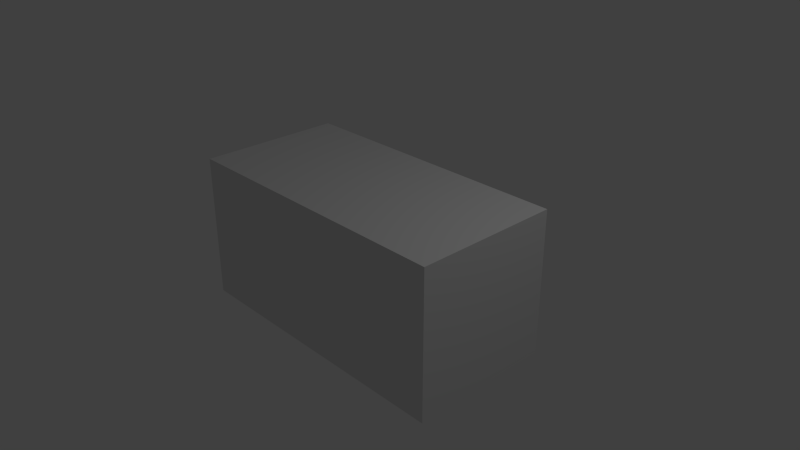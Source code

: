 # Source: anim.blend  (saved by Blender 2.76.0; exported with 4.5.12 LTS)
import bpy
from mathutils import Matrix  # noqa: F401  (used for matrix-valued properties, if any)

bpy.ops.wm.read_factory_settings(use_empty=True)
scene = bpy.context.scene
scene.name = 'Scene'

# ---- collections
col_collection_1 = bpy.data.collections.new('Collection 1'); scene.collection.children.link(col_collection_1)

# ---- materials (node trees are filled in below, after node groups)
mat_material = bpy.data.materials.new('Material')
mat_material.alpha_threshold = 0.0
mat_material.roughness = 0.5
mat_material.line_color = (0.0, 0.0, 0.0, 1.0)

# ---- material node trees

# ---- world
world_world = bpy.data.worlds.new('World'); scene.world = world_world
world_world.color = (0.05088, 0.05088, 0.05088)
world_world.use_sun_shadow = False
world_world.sun_shadow_jitter_overblur = 0.0
world_world.cycles.sampling_method = 'MANUAL'
world_world.cycles.sample_map_resolution = 256

# ---- cameras
cam_camera = bpy.data.cameras.new('Camera')
cam_camera.clip_end = 100.0
cam_camera.lens = 35.0
cam_camera.sensor_width = 32.0
cam_camera.sensor_height = 18.0
cam_camera.ortho_scale = 7.314
cam_camera.dof.focus_distance = 0.0

# ---- lights
light_lamp = bpy.data.lights.new('Lamp', 'POINT')
light_lamp.transmission_factor = 0.0
light_lamp.cutoff_distance = 30.0
light_lamp.energy = 100.0
light_lamp.shadow_buffer_clip_start = 1.001
light_lamp.shadow_soft_size = 0.1
light_lamp.shadow_maximum_resolution = 0.006
light_lamp.use_absolute_resolution = True
light_lamp.cycles.use_multiple_importance_sampling = False

# ---- meshes
me_cube = bpy.data.meshes.new('Cube')
me_cube.from_pydata([(2.0, 1.0, -1.0), (2.0, -1.0, -1.0), (-2.008, -1.0, -1.0), (-2.008, 1.0, -1.0), (2.0, 1.0, 1.0), (2.0, -1.0, 1.0), (-2.008, -1.0, 1.0), (-2.008, 1.0, 1.0), (-0.1045, 1.0, -1.0), (-0.1045, -1.0, -1.0), (-0.1045, 1.0, 1.0), (-0.1045, -1.0, 1.0)], [], [(8, 9, 2, 3), (10, 7, 6, 11), (0, 4, 5, 1), (9, 11, 6, 2), (2, 6, 7, 3), (10, 8, 3, 7), (4, 0, 8, 10), (1, 5, 11, 9), (4, 10, 11, 5), (0, 1, 9, 8)])
me_cube.materials.append(mat_material)
me_cube.use_remesh_preserve_volume = False
me_cube.use_remesh_preserve_attributes = False
me_cube.use_mirror_vertex_groups = False
me_cube.update()
arm_armature = bpy.data.armatures.new('Armature')  # bones are not reproduced

# ---- objects
ob_armature = bpy.data.objects.new('Armature', arm_armature)
ob_cube = bpy.data.objects.new('Cube', me_cube)
ob_lamp = bpy.data.objects.new('Lamp', light_lamp)
ob_camera = bpy.data.objects.new('Camera', cam_camera)

# ---- transforms, parenting, visibility, modifiers, constraints
ob_armature.location = (1.775, -0.2678, -0.2151)
ob_armature.rotation_euler = (-0.09064, -1.476, 0.2487)
ob_armature.lineart.crease_threshold = 0.0
ob_cube.parent = ob_armature
ob_cube.matrix_parent_inverse = Matrix(((0.09217, 0.0234, 0.9955, 0.0568), (-0.1578, 0.9874, -0.008608, 0.5426), (-0.9832, -0.1563, 0.0947, 1.724), (0.0, 0.0, 0.0, 1.0)))
ob_cube.location = (0.0, 0.0, 0.0)
ob_cube.lock_rotations_4d = False
ob_cube.empty_display_type = 'ARROWS'
ob_cube.lineart.crease_threshold = 0.0
_vg = ob_cube.vertex_groups.new(name='Bone')
for _i, _w in zip([0, 1, 2, 3, 4, 5, 6, 7, 8, 9, 10, 11], [0.9368, 0.9163, 0.03065, 0.09442, 0.8515, 0.8487, 0.0001478, 0.01423, 0.7797, 0.1273, 0.1571, 0.09469]): _vg.add([_i], _w, 'REPLACE')
_vg = ob_cube.vertex_groups.new(name='Bone.001')
for _i, _w in zip([0, 1, 2, 3, 4, 5, 6, 7, 8, 9, 10, 11], [0.06324, 0.08371, 0.9597, 0.9056, 0.1485, 0.1513, 0.9749, 0.9679, 0.2203, 0.8727, 0.8429, 0.9053]): _vg.add([_i], _w, 'REPLACE')
_m = ob_cube.modifiers.new('Armature', 'ARMATURE')
_m.object = ob_armature
ob_lamp.location = (4.076, 1.005, 5.904)
ob_lamp.rotation_euler = (0.6503, 0.05522, 1.866)
ob_lamp.lock_rotations_4d = False
ob_lamp.empty_display_type = 'ARROWS'
ob_lamp.color = (0.0, 0.0, 0.0, 0.0)
ob_lamp.lineart.crease_threshold = 0.0
ob_camera.location = (7.481, -6.508, 5.344)
ob_camera.rotation_euler = (1.109, 0.0, 0.8149)
ob_camera.lock_rotations_4d = False
ob_camera.empty_display_type = 'ARROWS'
ob_camera.color = (0.0, 0.0, 0.0, 0.0)
ob_camera.display_type = 'WIRE'
ob_camera.lineart.crease_threshold = 0.0

# ---- collection membership
col_collection_1.objects.link(ob_armature)
col_collection_1.objects.link(ob_cube)
col_collection_1.objects.link(ob_lamp)
col_collection_1.objects.link(ob_camera)

# ---- scene / render settings (as saved in the file)
scene.camera = ob_camera
scene.frame_start = 1; scene.frame_end = 250; scene.frame_set(34)
scene.render.engine = 'CYCLES'
scene.render.resolution_percentage = 50
scene.render.dither_intensity = 0.0
scene.cycles.use_denoising = False
scene.cycles.samples = 10
scene.cycles.sampling_pattern = 'TABULATED_SOBOL'
scene.cycles.light_sampling_threshold = 0.0
scene.cycles.use_adaptive_sampling = False
scene.cycles.use_light_tree = False
scene.cycles.blur_glossy = 0.0
scene.cycles.pixel_filter_type = 'GAUSSIAN'
scene.cycles.sample_clamp_indirect = 0.0
scene.view_settings.view_transform = 'Standard'
bpy.context.view_layer.update()
